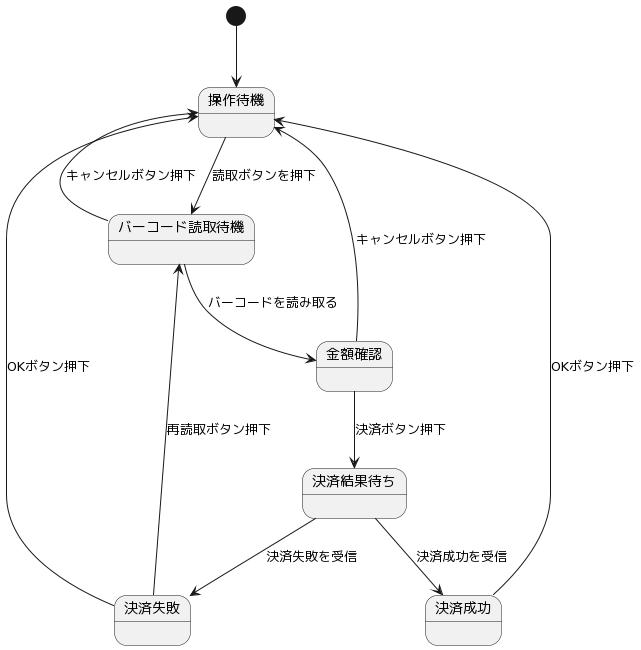

The diagram above was rendered by PlantUML. Its source (embedded in the PNG):
@startuml
[*] --> 操作待機
操作待機 --> バーコード読取待機 : 読取ボタンを押下
バーコード読取待機 --> 操作待機 : キャンセルボタン押下
バーコード読取待機 --> 金額確認 : バーコードを読み取る
金額確認 --> 操作待機 : キャンセルボタン押下
金額確認 --> 決済結果待ち : 決済ボタン押下
決済結果待ち --> 決済成功 : 決済成功を受信
決済結果待ち --> 決済失敗 : 決済失敗を受信
決済成功 --> 操作待機 : OKボタン押下
決済失敗 --> 操作待機 : OKボタン押下
決済失敗 --> バーコード読取待機 : 再読取ボタン押下
@enduml